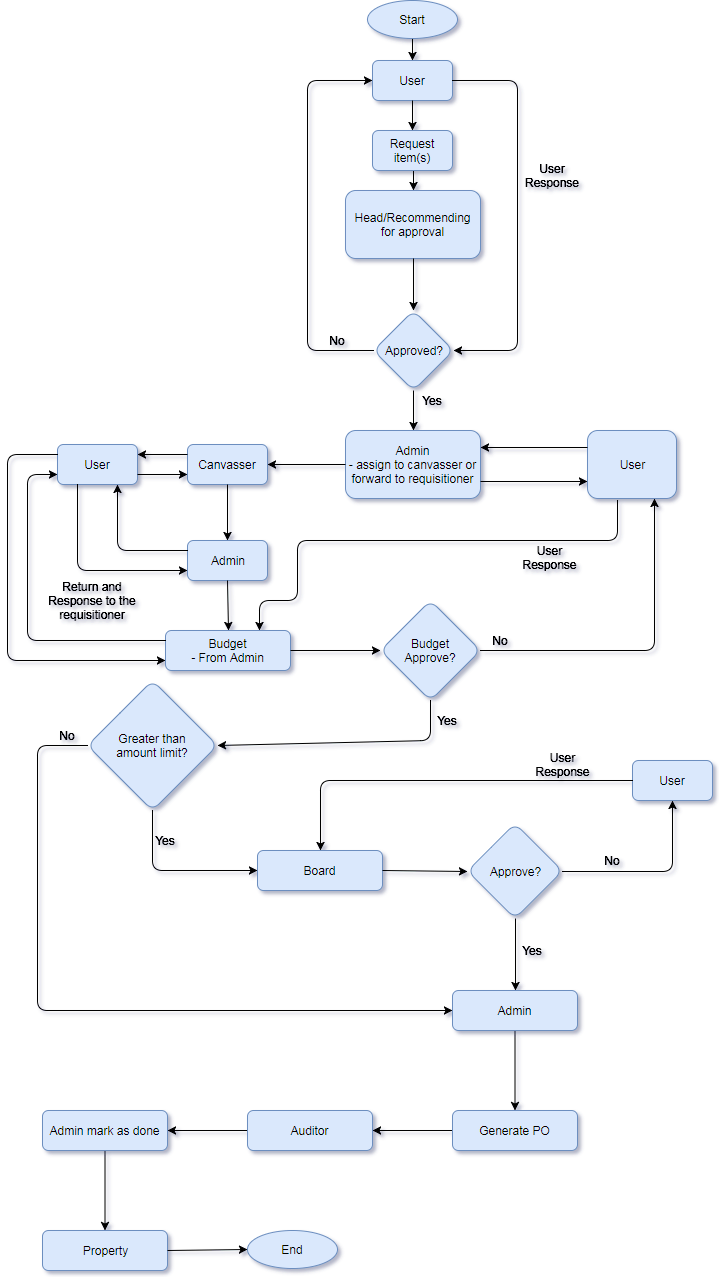

The diagram above was exported from draw.io. Its source (the exported page's mxGraphModel, read from the mxfile embedded in the PNG):
<mxGraphModel dx="1059" dy="473" grid="1" gridSize="10" guides="1" tooltips="1" connect="1" arrows="1" fold="1" page="1" pageScale="1" pageWidth="850" pageHeight="1400" background="#ffffff" math="0" shadow="0">
  <root>
    <mxCell id="0" />
    <mxCell id="1" parent="0" />
    <mxCell id="6" style="edgeStyle=orthogonalEdgeStyle;rounded=0;html=1;exitX=0.5;exitY=1;entryX=0.5;entryY=0;jettySize=auto;orthogonalLoop=1;" parent="1" source="2" target="3" edge="1">
      <mxGeometry relative="1" as="geometry" />
    </mxCell>
    <mxCell id="2" value="Start" style="ellipse;whiteSpace=wrap;html=1;fillColor=#dae8fc;strokeColor=#6c8ebf;" parent="1" vertex="1">
      <mxGeometry x="410" y="40" width="90" height="38" as="geometry" />
    </mxCell>
    <mxCell id="3" value="User" style="rounded=1;whiteSpace=wrap;html=1;fillColor=#dae8fc;strokeColor=#6c8ebf;" parent="1" vertex="1">
      <mxGeometry x="415" y="100" width="80" height="40" as="geometry" />
    </mxCell>
    <mxCell id="11" style="edgeStyle=orthogonalEdgeStyle;rounded=0;html=1;exitX=0.5;exitY=1;entryX=0.5;entryY=0;jettySize=auto;orthogonalLoop=1;" parent="1" source="7" target="9" edge="1">
      <mxGeometry relative="1" as="geometry" />
    </mxCell>
    <mxCell id="7" value="Request item(s)" style="rounded=1;whiteSpace=wrap;html=1;fillColor=#dae8fc;strokeColor=#6c8ebf;" parent="1" vertex="1">
      <mxGeometry x="415" y="170" width="80" height="40" as="geometry" />
    </mxCell>
    <mxCell id="8" value="" style="endArrow=classic;html=1;exitX=0.5;exitY=1;entryX=0.5;entryY=0;" parent="1" source="3" target="7" edge="1">
      <mxGeometry width="50" height="50" relative="1" as="geometry">
        <mxPoint x="410" y="270" as="sourcePoint" />
        <mxPoint x="455" y="160" as="targetPoint" />
      </mxGeometry>
    </mxCell>
    <mxCell id="9" value="Head/Recommending for approval" style="rounded=1;whiteSpace=wrap;html=1;fillColor=#dae8fc;strokeColor=#6c8ebf;" parent="1" vertex="1">
      <mxGeometry x="388" y="230" width="135" height="68" as="geometry" />
    </mxCell>
    <mxCell id="10" value="" style="endArrow=classic;html=1;entryX=0.5;entryY=0;exitX=0.5;exitY=1;" parent="1" source="9" target="12" edge="1">
      <mxGeometry width="50" height="50" relative="1" as="geometry">
        <mxPoint x="390" y="370" as="sourcePoint" />
        <mxPoint x="440" y="320" as="targetPoint" />
      </mxGeometry>
    </mxCell>
    <mxCell id="22" style="edgeStyle=orthogonalEdgeStyle;rounded=0;html=1;exitX=0.5;exitY=1;entryX=0.5;entryY=0;jettySize=auto;orthogonalLoop=1;" parent="1" source="12" target="20" edge="1">
      <mxGeometry relative="1" as="geometry" />
    </mxCell>
    <mxCell id="12" value="Approved?" style="rhombus;whiteSpace=wrap;html=1;rounded=1;strokeColor=#6c8ebf;fillColor=#dae8fc;" parent="1" vertex="1">
      <mxGeometry x="416" y="350" width="80" height="80" as="geometry" />
    </mxCell>
    <mxCell id="14" value="No" style="text;html=1;strokeColor=none;fillColor=none;align=center;verticalAlign=middle;whiteSpace=wrap;rounded=1;" parent="1" vertex="1">
      <mxGeometry x="360" y="370" width="40" height="20" as="geometry" />
    </mxCell>
    <mxCell id="15" value="" style="endArrow=classic;html=1;exitX=0;exitY=0.5;entryX=0;entryY=0.5;" parent="1" source="12" target="3" edge="1">
      <mxGeometry width="50" height="50" relative="1" as="geometry">
        <mxPoint x="416" y="390" as="sourcePoint" />
        <mxPoint x="260" y="330" as="targetPoint" />
        <Array as="points">
          <mxPoint x="350" y="390" />
          <mxPoint x="350" y="120" />
        </Array>
      </mxGeometry>
    </mxCell>
    <mxCell id="16" value="" style="endArrow=classic;html=1;entryX=1;entryY=0.5;exitX=1;exitY=0.5;" parent="1" source="3" target="12" edge="1">
      <mxGeometry width="50" height="50" relative="1" as="geometry">
        <mxPoint x="350" y="500" as="sourcePoint" />
        <mxPoint x="400" y="450" as="targetPoint" />
        <Array as="points">
          <mxPoint x="560" y="120" />
          <mxPoint x="560" y="390" />
        </Array>
      </mxGeometry>
    </mxCell>
    <mxCell id="17" value="User Response" style="text;html=1;strokeColor=none;fillColor=none;align=center;verticalAlign=middle;whiteSpace=wrap;rounded=1;" parent="1" vertex="1">
      <mxGeometry x="560" y="200" width="70" height="30" as="geometry" />
    </mxCell>
    <mxCell id="20" value="Admin&lt;div&gt;- assign to canvasser or forward to requisitioner&lt;/div&gt;" style="rounded=1;whiteSpace=wrap;html=1;fillColor=#dae8fc;strokeColor=#6c8ebf;" parent="1" vertex="1">
      <mxGeometry x="388" y="470" width="135" height="68" as="geometry" />
    </mxCell>
    <mxCell id="23" value="Canvasser" style="rounded=1;whiteSpace=wrap;html=1;fillColor=#dae8fc;strokeColor=#6c8ebf;" parent="1" vertex="1">
      <mxGeometry x="230" y="484" width="80" height="40" as="geometry" />
    </mxCell>
    <mxCell id="24" value="" style="endArrow=classic;html=1;entryX=1;entryY=0.5;exitX=0;exitY=0.5;" parent="1" source="20" target="23" edge="1">
      <mxGeometry width="50" height="50" relative="1" as="geometry">
        <mxPoint x="180" y="610" as="sourcePoint" />
        <mxPoint x="230" y="560" as="targetPoint" />
      </mxGeometry>
    </mxCell>
    <mxCell id="25" value="User" style="rounded=1;whiteSpace=wrap;html=1;fillColor=#dae8fc;strokeColor=#6c8ebf;" parent="1" vertex="1">
      <mxGeometry x="100" y="484" width="80" height="40" as="geometry" />
    </mxCell>
    <mxCell id="26" value="" style="endArrow=classic;html=1;exitX=0;exitY=0.25;entryX=1;entryY=0.25;" parent="1" source="23" target="25" edge="1">
      <mxGeometry width="50" height="50" relative="1" as="geometry">
        <mxPoint x="270" y="560" as="sourcePoint" />
        <mxPoint x="140" y="480" as="targetPoint" />
      </mxGeometry>
    </mxCell>
    <mxCell id="27" value="" style="endArrow=classic;html=1;exitX=1;exitY=0.75;entryX=0;entryY=0.75;" parent="1" source="25" target="23" edge="1">
      <mxGeometry width="50" height="50" relative="1" as="geometry">
        <mxPoint x="230" y="680" as="sourcePoint" />
        <mxPoint x="130" y="580" as="targetPoint" />
      </mxGeometry>
    </mxCell>
    <mxCell id="28" value="User" style="rounded=1;whiteSpace=wrap;html=1;fillColor=#dae8fc;strokeColor=#6c8ebf;" parent="1" vertex="1">
      <mxGeometry x="630" y="470" width="89" height="68" as="geometry" />
    </mxCell>
    <mxCell id="29" value="" style="endArrow=classic;html=1;entryX=0;entryY=0.75;exitX=1;exitY=0.75;" parent="1" source="20" target="28" edge="1">
      <mxGeometry width="50" height="50" relative="1" as="geometry">
        <mxPoint x="230" y="680" as="sourcePoint" />
        <mxPoint x="280" y="630" as="targetPoint" />
      </mxGeometry>
    </mxCell>
    <mxCell id="30" value="" style="endArrow=classic;html=1;entryX=1;entryY=0.25;exitX=0;exitY=0.25;" parent="1" source="28" target="20" edge="1">
      <mxGeometry width="50" height="50" relative="1" as="geometry">
        <mxPoint x="230" y="680" as="sourcePoint" />
        <mxPoint x="280" y="630" as="targetPoint" />
      </mxGeometry>
    </mxCell>
    <mxCell id="31" value="Budget&lt;div&gt;- From Admin&lt;/div&gt;" style="rounded=1;whiteSpace=wrap;html=1;fillColor=#dae8fc;strokeColor=#6c8ebf;" parent="1" vertex="1">
      <mxGeometry x="208" y="670" width="125" height="40" as="geometry" />
    </mxCell>
    <mxCell id="32" value="Admin" style="rounded=1;whiteSpace=wrap;html=1;fillColor=#dae8fc;strokeColor=#6c8ebf;" parent="1" vertex="1">
      <mxGeometry x="230" y="580" width="80" height="40" as="geometry" />
    </mxCell>
    <mxCell id="33" value="" style="endArrow=classic;html=1;entryX=0.5;entryY=0;exitX=0.5;exitY=1;" parent="1" source="23" target="32" edge="1">
      <mxGeometry width="50" height="50" relative="1" as="geometry">
        <mxPoint x="230" y="680" as="sourcePoint" />
        <mxPoint x="280" y="630" as="targetPoint" />
      </mxGeometry>
    </mxCell>
    <mxCell id="34" value="" style="endArrow=classic;html=1;entryX=0.75;entryY=1;exitX=0;exitY=0.25;" parent="1" source="32" target="25" edge="1">
      <mxGeometry width="50" height="50" relative="1" as="geometry">
        <mxPoint x="60" y="780" as="sourcePoint" />
        <mxPoint x="110" y="730" as="targetPoint" />
        <Array as="points">
          <mxPoint x="160" y="590" />
        </Array>
      </mxGeometry>
    </mxCell>
    <mxCell id="35" value="" style="endArrow=classic;html=1;entryX=0;entryY=0.75;exitX=0.25;exitY=1;" parent="1" source="25" target="32" edge="1">
      <mxGeometry width="50" height="50" relative="1" as="geometry">
        <mxPoint x="60" y="780" as="sourcePoint" />
        <mxPoint x="110" y="730" as="targetPoint" />
        <Array as="points">
          <mxPoint x="120" y="610" />
        </Array>
      </mxGeometry>
    </mxCell>
    <mxCell id="36" value="" style="endArrow=classic;html=1;entryX=0.5;entryY=0;exitX=0.5;exitY=1;" parent="1" source="32" target="31" edge="1">
      <mxGeometry width="50" height="50" relative="1" as="geometry">
        <mxPoint x="100" y="780" as="sourcePoint" />
        <mxPoint x="150" y="730" as="targetPoint" />
      </mxGeometry>
    </mxCell>
    <mxCell id="37" value="" style="endArrow=classic;html=1;entryX=0;entryY=0.75;exitX=0;exitY=0.25;" parent="1" source="31" target="25" edge="1">
      <mxGeometry width="50" height="50" relative="1" as="geometry">
        <mxPoint x="100" y="780" as="sourcePoint" />
        <mxPoint x="150" y="730" as="targetPoint" />
        <Array as="points">
          <mxPoint x="70" y="680" />
          <mxPoint x="70" y="514" />
        </Array>
      </mxGeometry>
    </mxCell>
    <mxCell id="38" value="" style="endArrow=classic;html=1;entryX=0;entryY=0.75;exitX=0;exitY=0.25;" parent="1" source="25" target="31" edge="1">
      <mxGeometry width="50" height="50" relative="1" as="geometry">
        <mxPoint x="60" y="780" as="sourcePoint" />
        <mxPoint x="110" y="730" as="targetPoint" />
        <Array as="points">
          <mxPoint x="50" y="494" />
          <mxPoint x="50" y="700" />
        </Array>
      </mxGeometry>
    </mxCell>
    <mxCell id="40" value="Return and Response to the requisitioner" style="text;html=1;strokeColor=none;fillColor=none;align=center;verticalAlign=middle;whiteSpace=wrap;rounded=1;" parent="1" vertex="1">
      <mxGeometry x="90" y="620" width="90" height="40" as="geometry" />
    </mxCell>
    <mxCell id="41" value="Budget&lt;div&gt;Approve?&lt;/div&gt;" style="rhombus;whiteSpace=wrap;html=1;rounded=1;strokeColor=#6c8ebf;fillColor=#dae8fc;" parent="1" vertex="1">
      <mxGeometry x="423" y="640" width="100" height="100" as="geometry" />
    </mxCell>
    <mxCell id="42" value="" style="endArrow=classic;html=1;entryX=0;entryY=0.5;exitX=1;exitY=0.5;" parent="1" source="31" target="41" edge="1">
      <mxGeometry width="50" height="50" relative="1" as="geometry">
        <mxPoint x="40" y="800" as="sourcePoint" />
        <mxPoint x="90" y="750" as="targetPoint" />
      </mxGeometry>
    </mxCell>
    <mxCell id="46" value="No" style="text;html=1;strokeColor=none;fillColor=none;align=center;verticalAlign=middle;whiteSpace=wrap;rounded=1;" parent="1" vertex="1">
      <mxGeometry x="523" y="670" width="40" height="20" as="geometry" />
    </mxCell>
    <mxCell id="48" value="" style="endArrow=classic;html=1;entryX=0.75;entryY=1;exitX=1;exitY=0.5;" parent="1" source="41" target="28" edge="1">
      <mxGeometry width="50" height="50" relative="1" as="geometry">
        <mxPoint x="40" y="810" as="sourcePoint" />
        <mxPoint x="90" y="760" as="targetPoint" />
        <Array as="points">
          <mxPoint x="697" y="690" />
        </Array>
      </mxGeometry>
    </mxCell>
    <mxCell id="50" value="" style="endArrow=classic;html=1;entryX=0.75;entryY=0;exitX=0.337;exitY=1.029;exitPerimeter=0;" parent="1" source="28" target="31" edge="1">
      <mxGeometry width="50" height="50" relative="1" as="geometry">
        <mxPoint x="40" y="810" as="sourcePoint" />
        <mxPoint x="90" y="760" as="targetPoint" />
        <Array as="points">
          <mxPoint x="660" y="580" />
          <mxPoint x="340" y="580" />
          <mxPoint x="340" y="640" />
          <mxPoint x="302" y="640" />
        </Array>
      </mxGeometry>
    </mxCell>
    <mxCell id="51" value="User Response" style="text;html=1;strokeColor=none;fillColor=none;align=center;verticalAlign=middle;whiteSpace=wrap;rounded=1;" parent="1" vertex="1">
      <mxGeometry x="560" y="580" width="65" height="33" as="geometry" />
    </mxCell>
    <mxCell id="54" value="Greater than&lt;div&gt;amount limit?&lt;/div&gt;" style="rhombus;whiteSpace=wrap;html=1;rounded=1;strokeColor=#6c8ebf;fillColor=#dae8fc;" parent="1" vertex="1">
      <mxGeometry x="130" y="720" width="130" height="130" as="geometry" />
    </mxCell>
    <mxCell id="56" value="" style="endArrow=classic;html=1;entryX=1;entryY=0.5;exitX=0.5;exitY=1;" parent="1" source="41" target="54" edge="1">
      <mxGeometry width="50" height="50" relative="1" as="geometry">
        <mxPoint x="40" y="900" as="sourcePoint" />
        <mxPoint x="90" y="850" as="targetPoint" />
        <Array as="points">
          <mxPoint x="473" y="780" />
        </Array>
      </mxGeometry>
    </mxCell>
    <mxCell id="57" value="Yes" style="text;html=1;strokeColor=none;fillColor=none;align=center;verticalAlign=middle;whiteSpace=wrap;rounded=1;" parent="1" vertex="1">
      <mxGeometry x="470" y="750" width="40" height="20" as="geometry" />
    </mxCell>
    <mxCell id="58" value="Board" style="rounded=1;whiteSpace=wrap;html=1;fillColor=#dae8fc;strokeColor=#6c8ebf;" parent="1" vertex="1">
      <mxGeometry x="300" y="890" width="125" height="40" as="geometry" />
    </mxCell>
    <mxCell id="59" value="" style="endArrow=classic;html=1;entryX=0;entryY=0.5;exitX=0.5;exitY=1;" parent="1" source="54" target="58" edge="1">
      <mxGeometry width="50" height="50" relative="1" as="geometry">
        <mxPoint x="40" y="1000" as="sourcePoint" />
        <mxPoint x="90" y="950" as="targetPoint" />
        <Array as="points">
          <mxPoint x="195" y="910" />
        </Array>
      </mxGeometry>
    </mxCell>
    <mxCell id="60" value="Yes" style="text;html=1;strokeColor=none;fillColor=none;align=center;verticalAlign=middle;whiteSpace=wrap;rounded=1;" parent="1" vertex="1">
      <mxGeometry x="188" y="870" width="40" height="20" as="geometry" />
    </mxCell>
    <mxCell id="75" value="" style="edgeStyle=orthogonalEdgeStyle;rounded=0;html=1;jettySize=auto;orthogonalLoop=1;" edge="1" parent="1" source="61" target="74">
      <mxGeometry relative="1" as="geometry" />
    </mxCell>
    <mxCell id="61" value="Admin" style="rounded=1;whiteSpace=wrap;html=1;fillColor=#dae8fc;strokeColor=#6c8ebf;" parent="1" vertex="1">
      <mxGeometry x="495" y="1030" width="125" height="40" as="geometry" />
    </mxCell>
    <mxCell id="77" value="" style="edgeStyle=orthogonalEdgeStyle;rounded=0;html=1;jettySize=auto;orthogonalLoop=1;" edge="1" parent="1" source="74" target="76">
      <mxGeometry relative="1" as="geometry" />
    </mxCell>
    <mxCell id="74" value="Generate PO" style="rounded=1;whiteSpace=wrap;html=1;fillColor=#dae8fc;strokeColor=#6c8ebf;" vertex="1" parent="1">
      <mxGeometry x="495" y="1150" width="125" height="40" as="geometry" />
    </mxCell>
    <mxCell id="79" value="" style="edgeStyle=orthogonalEdgeStyle;rounded=0;html=1;jettySize=auto;orthogonalLoop=1;" edge="1" parent="1" source="76" target="78">
      <mxGeometry relative="1" as="geometry" />
    </mxCell>
    <mxCell id="76" value="Auditor" style="rounded=1;whiteSpace=wrap;html=1;fillColor=#dae8fc;strokeColor=#6c8ebf;" vertex="1" parent="1">
      <mxGeometry x="290" y="1150" width="125" height="40" as="geometry" />
    </mxCell>
    <mxCell id="81" value="" style="edgeStyle=orthogonalEdgeStyle;rounded=0;html=1;jettySize=auto;orthogonalLoop=1;" edge="1" parent="1" source="78" target="80">
      <mxGeometry relative="1" as="geometry" />
    </mxCell>
    <mxCell id="78" value="Admin mark as done" style="rounded=1;whiteSpace=wrap;html=1;fillColor=#dae8fc;strokeColor=#6c8ebf;" vertex="1" parent="1">
      <mxGeometry x="85" y="1150" width="125" height="40" as="geometry" />
    </mxCell>
    <mxCell id="80" value="Property" style="rounded=1;whiteSpace=wrap;html=1;fillColor=#dae8fc;strokeColor=#6c8ebf;" vertex="1" parent="1">
      <mxGeometry x="85" y="1270" width="125" height="40" as="geometry" />
    </mxCell>
    <mxCell id="62" value="" style="endArrow=classic;html=1;entryX=0;entryY=0.5;exitX=0;exitY=0.5;" parent="1" source="54" target="61" edge="1">
      <mxGeometry width="50" height="50" relative="1" as="geometry">
        <mxPoint x="40" y="1140" as="sourcePoint" />
        <mxPoint x="90" y="1090" as="targetPoint" />
        <Array as="points">
          <mxPoint x="80" y="785" />
          <mxPoint x="80" y="1050" />
        </Array>
      </mxGeometry>
    </mxCell>
    <mxCell id="63" value="No" style="text;html=1;strokeColor=none;fillColor=none;align=center;verticalAlign=middle;whiteSpace=wrap;rounded=1;" parent="1" vertex="1">
      <mxGeometry x="90" y="765" width="40" height="20" as="geometry" />
    </mxCell>
    <mxCell id="64" value="Approve?" style="rhombus;whiteSpace=wrap;html=1;rounded=1;strokeColor=#6c8ebf;fillColor=#dae8fc;" parent="1" vertex="1">
      <mxGeometry x="510" y="863" width="95" height="95" as="geometry" />
    </mxCell>
    <mxCell id="65" value="" style="endArrow=classic;html=1;entryX=0;entryY=0.5;exitX=1;exitY=0.5;" parent="1" source="58" target="64" edge="1">
      <mxGeometry width="50" height="50" relative="1" as="geometry">
        <mxPoint x="40" y="1140" as="sourcePoint" />
        <mxPoint x="90" y="1090" as="targetPoint" />
      </mxGeometry>
    </mxCell>
    <mxCell id="66" value="User" style="rounded=1;whiteSpace=wrap;html=1;fillColor=#dae8fc;strokeColor=#6c8ebf;" parent="1" vertex="1">
      <mxGeometry x="675" y="800" width="80" height="40" as="geometry" />
    </mxCell>
    <mxCell id="67" value="" style="endArrow=classic;html=1;entryX=0.5;entryY=1;exitX=1;exitY=0.5;" parent="1" target="66" edge="1" source="64">
      <mxGeometry width="50" height="50" relative="1" as="geometry">
        <mxPoint x="40" y="1140" as="sourcePoint" />
        <mxPoint x="90" y="1090" as="targetPoint" />
        <Array as="points">
          <mxPoint x="715" y="911" />
        </Array>
      </mxGeometry>
    </mxCell>
    <mxCell id="68" value="No" style="text;html=1;strokeColor=none;fillColor=none;align=center;verticalAlign=middle;whiteSpace=wrap;rounded=1;" vertex="1" parent="1">
      <mxGeometry x="635" y="890" width="40" height="20" as="geometry" />
    </mxCell>
    <mxCell id="69" value="" style="endArrow=classic;html=1;entryX=0.5;entryY=0;exitX=0;exitY=0.5;" edge="1" parent="1" source="66" target="58">
      <mxGeometry width="50" height="50" relative="1" as="geometry">
        <mxPoint x="40" y="1140" as="sourcePoint" />
        <mxPoint x="90" y="1090" as="targetPoint" />
        <Array as="points">
          <mxPoint x="363" y="820" />
        </Array>
      </mxGeometry>
    </mxCell>
    <mxCell id="70" value="User Response" style="text;html=1;strokeColor=none;fillColor=none;align=center;verticalAlign=middle;whiteSpace=wrap;rounded=1;" vertex="1" parent="1">
      <mxGeometry x="573" y="787" width="65" height="33" as="geometry" />
    </mxCell>
    <mxCell id="71" value="" style="endArrow=classic;html=1;entryX=0.5;entryY=0;exitX=0.5;exitY=1;" edge="1" parent="1" source="64" target="61">
      <mxGeometry width="50" height="50" relative="1" as="geometry">
        <mxPoint x="40" y="1140" as="sourcePoint" />
        <mxPoint x="90" y="1090" as="targetPoint" />
      </mxGeometry>
    </mxCell>
    <mxCell id="72" value="Yes" style="text;html=1;strokeColor=none;fillColor=none;align=center;verticalAlign=middle;whiteSpace=wrap;rounded=1;" vertex="1" parent="1">
      <mxGeometry x="455" y="430" width="40" height="20" as="geometry" />
    </mxCell>
    <mxCell id="84" value="End" style="ellipse;whiteSpace=wrap;html=1;fillColor=#dae8fc;strokeColor=#6c8ebf;" vertex="1" parent="1">
      <mxGeometry x="290" y="1270" width="90" height="38" as="geometry" />
    </mxCell>
    <mxCell id="85" value="" style="endArrow=classic;html=1;entryX=0;entryY=0.5;exitX=1;exitY=0.5;" edge="1" parent="1" source="80" target="84">
      <mxGeometry width="50" height="50" relative="1" as="geometry">
        <mxPoint x="40" y="1380" as="sourcePoint" />
        <mxPoint x="90" y="1330" as="targetPoint" />
      </mxGeometry>
    </mxCell>
    <mxCell id="86" value="Yes" style="text;html=1;strokeColor=none;fillColor=none;align=center;verticalAlign=middle;whiteSpace=wrap;rounded=1;" vertex="1" parent="1">
      <mxGeometry x="555" y="980" width="40" height="20" as="geometry" />
    </mxCell>
  </root>
</mxGraphModel>